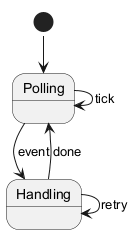

The diagram above was rendered by PlantUML. Its source (embedded in the PNG):
@startuml
[*] --> Polling
Polling --> Polling : tick
Polling --> Handling : event
Handling --> Handling : retry
Handling --> Polling : done
@enduml